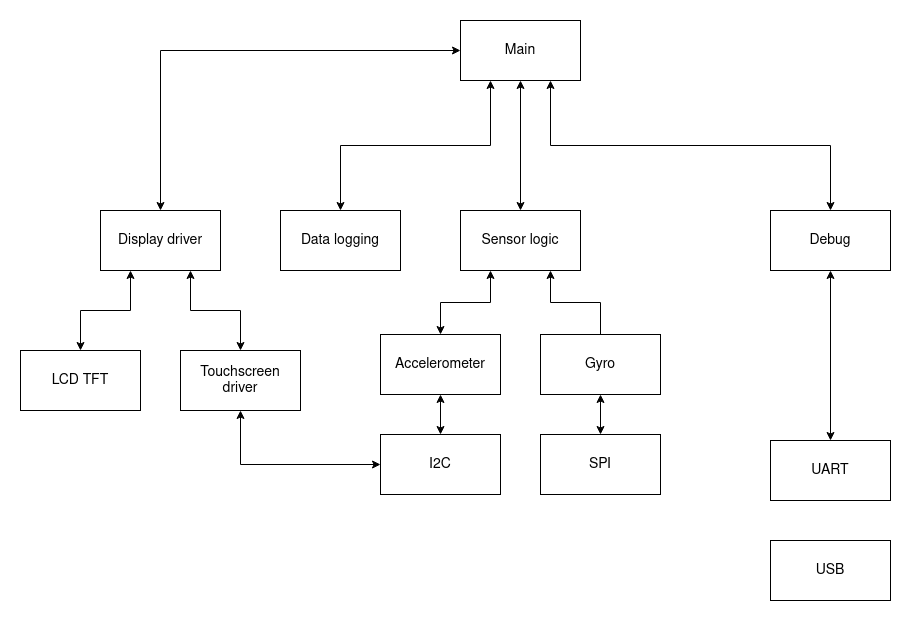

The diagram above was exported from draw.io. Its source (the exported page's mxGraphModel, read from the mxfile embedded in the PNG):
<mxGraphModel dx="2062" dy="1053" grid="1" gridSize="10" guides="1" tooltips="1" connect="1" arrows="1" fold="1" page="1" pageScale="1" pageWidth="1169" pageHeight="827" math="0" shadow="0">
  <root>
    <mxCell id="0" />
    <mxCell id="1" parent="0" />
    <mxCell id="xsEc0o_-bnyKEKWLJJ4T-14" style="edgeStyle=orthogonalEdgeStyle;rounded=0;orthogonalLoop=1;jettySize=auto;html=1;exitX=0;exitY=0.5;exitDx=0;exitDy=0;entryX=0.5;entryY=0;entryDx=0;entryDy=0;startArrow=classic;startFill=1;" edge="1" parent="1" source="pzbTG_uNGKGymf5E3DQT-1" target="pzbTG_uNGKGymf5E3DQT-7">
      <mxGeometry relative="1" as="geometry" />
    </mxCell>
    <mxCell id="pzbTG_uNGKGymf5E3DQT-1" value="&lt;font style=&quot;font-size: 14px&quot;&gt;Main&lt;/font&gt;" style="whiteSpace=wrap;html=1;" parent="1" vertex="1">
      <mxGeometry x="530" y="100" width="120" height="60" as="geometry" />
    </mxCell>
    <mxCell id="pzbTG_uNGKGymf5E3DQT-7" value="Display driver" style="whiteSpace=wrap;html=1;fontSize=14;" parent="1" vertex="1">
      <mxGeometry x="170" y="290" width="120" height="60" as="geometry" />
    </mxCell>
    <mxCell id="xsEc0o_-bnyKEKWLJJ4T-10" style="edgeStyle=orthogonalEdgeStyle;rounded=0;orthogonalLoop=1;jettySize=auto;html=1;exitX=0.5;exitY=0;exitDx=0;exitDy=0;entryX=0.5;entryY=1;entryDx=0;entryDy=0;startArrow=classic;startFill=1;" edge="1" parent="1" source="pzbTG_uNGKGymf5E3DQT-35" target="pzbTG_uNGKGymf5E3DQT-1">
      <mxGeometry relative="1" as="geometry" />
    </mxCell>
    <mxCell id="pzbTG_uNGKGymf5E3DQT-35" value="Sensor logic" style="whiteSpace=wrap;html=1;fontSize=14;" parent="1" vertex="1">
      <mxGeometry x="530" y="290" width="120" height="60" as="geometry" />
    </mxCell>
    <mxCell id="xsEc0o_-bnyKEKWLJJ4T-13" style="edgeStyle=orthogonalEdgeStyle;rounded=0;orthogonalLoop=1;jettySize=auto;html=1;exitX=0.5;exitY=0;exitDx=0;exitDy=0;entryX=0.75;entryY=1;entryDx=0;entryDy=0;startArrow=classic;startFill=1;" edge="1" parent="1" source="FNsm9qGpldXZT7cuFklz-1" target="pzbTG_uNGKGymf5E3DQT-1">
      <mxGeometry relative="1" as="geometry" />
    </mxCell>
    <mxCell id="FNsm9qGpldXZT7cuFklz-1" value="Debug" style="whiteSpace=wrap;html=1;fontSize=14;" parent="1" vertex="1">
      <mxGeometry x="840" y="290" width="120" height="60" as="geometry" />
    </mxCell>
    <mxCell id="xsEc0o_-bnyKEKWLJJ4T-15" value="" style="edgeStyle=orthogonalEdgeStyle;rounded=0;orthogonalLoop=1;jettySize=auto;html=1;startArrow=classic;startFill=1;" edge="1" parent="1" source="FNsm9qGpldXZT7cuFklz-2" target="xsEc0o_-bnyKEKWLJJ4T-1">
      <mxGeometry relative="1" as="geometry" />
    </mxCell>
    <mxCell id="xsEc0o_-bnyKEKWLJJ4T-16" style="edgeStyle=orthogonalEdgeStyle;rounded=0;orthogonalLoop=1;jettySize=auto;html=1;exitX=0.5;exitY=0;exitDx=0;exitDy=0;entryX=0.25;entryY=1;entryDx=0;entryDy=0;startArrow=classic;startFill=1;" edge="1" parent="1" source="FNsm9qGpldXZT7cuFklz-2" target="pzbTG_uNGKGymf5E3DQT-35">
      <mxGeometry relative="1" as="geometry" />
    </mxCell>
    <mxCell id="FNsm9qGpldXZT7cuFklz-2" value="Accelerometer" style="whiteSpace=wrap;html=1;fontSize=14;" parent="1" vertex="1">
      <mxGeometry x="450" y="414" width="120" height="60" as="geometry" />
    </mxCell>
    <mxCell id="FNsm9qGpldXZT7cuFklz-4" style="edgeStyle=orthogonalEdgeStyle;rounded=0;orthogonalLoop=1;jettySize=auto;html=1;exitX=0.5;exitY=0;exitDx=0;exitDy=0;entryX=0.75;entryY=1;entryDx=0;entryDy=0;" parent="1" source="FNsm9qGpldXZT7cuFklz-3" target="pzbTG_uNGKGymf5E3DQT-35" edge="1">
      <mxGeometry relative="1" as="geometry" />
    </mxCell>
    <mxCell id="FNsm9qGpldXZT7cuFklz-3" value="Gyro" style="whiteSpace=wrap;html=1;fontSize=14;" parent="1" vertex="1">
      <mxGeometry x="610" y="414" width="120" height="60" as="geometry" />
    </mxCell>
    <mxCell id="xsEc0o_-bnyKEKWLJJ4T-1" value="I2C" style="whiteSpace=wrap;html=1;fontSize=14;" vertex="1" parent="1">
      <mxGeometry x="450" y="514" width="120" height="60" as="geometry" />
    </mxCell>
    <mxCell id="xsEc0o_-bnyKEKWLJJ4T-6" value="" style="edgeStyle=orthogonalEdgeStyle;rounded=0;orthogonalLoop=1;jettySize=auto;html=1;startArrow=classic;startFill=1;" edge="1" parent="1" source="xsEc0o_-bnyKEKWLJJ4T-2" target="FNsm9qGpldXZT7cuFklz-3">
      <mxGeometry relative="1" as="geometry" />
    </mxCell>
    <mxCell id="xsEc0o_-bnyKEKWLJJ4T-2" value="SPI" style="whiteSpace=wrap;html=1;fontSize=14;" vertex="1" parent="1">
      <mxGeometry x="610" y="514" width="120" height="60" as="geometry" />
    </mxCell>
    <mxCell id="xsEc0o_-bnyKEKWLJJ4T-8" style="edgeStyle=orthogonalEdgeStyle;rounded=0;orthogonalLoop=1;jettySize=auto;html=1;exitX=0.5;exitY=0;exitDx=0;exitDy=0;entryX=0.5;entryY=1;entryDx=0;entryDy=0;startArrow=classic;startFill=1;" edge="1" parent="1" source="xsEc0o_-bnyKEKWLJJ4T-3" target="FNsm9qGpldXZT7cuFklz-1">
      <mxGeometry relative="1" as="geometry" />
    </mxCell>
    <mxCell id="xsEc0o_-bnyKEKWLJJ4T-3" value="UART" style="whiteSpace=wrap;html=1;fontSize=14;" vertex="1" parent="1">
      <mxGeometry x="840" y="520" width="120" height="60" as="geometry" />
    </mxCell>
    <mxCell id="xsEc0o_-bnyKEKWLJJ4T-4" value="USB" style="whiteSpace=wrap;html=1;fontSize=14;" vertex="1" parent="1">
      <mxGeometry x="840" y="620" width="120" height="60" as="geometry" />
    </mxCell>
    <mxCell id="xsEc0o_-bnyKEKWLJJ4T-12" style="edgeStyle=orthogonalEdgeStyle;rounded=0;orthogonalLoop=1;jettySize=auto;html=1;exitX=0.5;exitY=0;exitDx=0;exitDy=0;entryX=0.25;entryY=1;entryDx=0;entryDy=0;startArrow=classic;startFill=1;" edge="1" parent="1" source="xsEc0o_-bnyKEKWLJJ4T-5" target="pzbTG_uNGKGymf5E3DQT-1">
      <mxGeometry relative="1" as="geometry" />
    </mxCell>
    <mxCell id="xsEc0o_-bnyKEKWLJJ4T-5" value="Data logging" style="whiteSpace=wrap;html=1;fontSize=14;" vertex="1" parent="1">
      <mxGeometry x="350" y="290" width="120" height="60" as="geometry" />
    </mxCell>
    <mxCell id="xsEc0o_-bnyKEKWLJJ4T-19" style="edgeStyle=orthogonalEdgeStyle;rounded=0;orthogonalLoop=1;jettySize=auto;html=1;exitX=0.5;exitY=0;exitDx=0;exitDy=0;entryX=0.25;entryY=1;entryDx=0;entryDy=0;startArrow=classic;startFill=1;" edge="1" parent="1" source="xsEc0o_-bnyKEKWLJJ4T-17" target="pzbTG_uNGKGymf5E3DQT-7">
      <mxGeometry relative="1" as="geometry" />
    </mxCell>
    <mxCell id="xsEc0o_-bnyKEKWLJJ4T-17" value="LCD TFT" style="whiteSpace=wrap;html=1;fontSize=14;" vertex="1" parent="1">
      <mxGeometry x="90" y="430" width="120" height="60" as="geometry" />
    </mxCell>
    <mxCell id="xsEc0o_-bnyKEKWLJJ4T-20" style="edgeStyle=orthogonalEdgeStyle;rounded=0;orthogonalLoop=1;jettySize=auto;html=1;exitX=0.5;exitY=0;exitDx=0;exitDy=0;entryX=0.75;entryY=1;entryDx=0;entryDy=0;startArrow=classic;startFill=1;" edge="1" parent="1" source="xsEc0o_-bnyKEKWLJJ4T-18" target="pzbTG_uNGKGymf5E3DQT-7">
      <mxGeometry relative="1" as="geometry" />
    </mxCell>
    <mxCell id="xsEc0o_-bnyKEKWLJJ4T-21" style="edgeStyle=orthogonalEdgeStyle;rounded=0;orthogonalLoop=1;jettySize=auto;html=1;exitX=0.5;exitY=1;exitDx=0;exitDy=0;entryX=0;entryY=0.5;entryDx=0;entryDy=0;startArrow=classic;startFill=1;" edge="1" parent="1" source="xsEc0o_-bnyKEKWLJJ4T-18" target="xsEc0o_-bnyKEKWLJJ4T-1">
      <mxGeometry relative="1" as="geometry" />
    </mxCell>
    <mxCell id="xsEc0o_-bnyKEKWLJJ4T-18" value="&lt;div&gt;Touchscreen&lt;/div&gt;&lt;div&gt;driver&lt;br&gt;&lt;/div&gt;" style="whiteSpace=wrap;html=1;fontSize=14;" vertex="1" parent="1">
      <mxGeometry x="250" y="430" width="120" height="60" as="geometry" />
    </mxCell>
  </root>
</mxGraphModel>